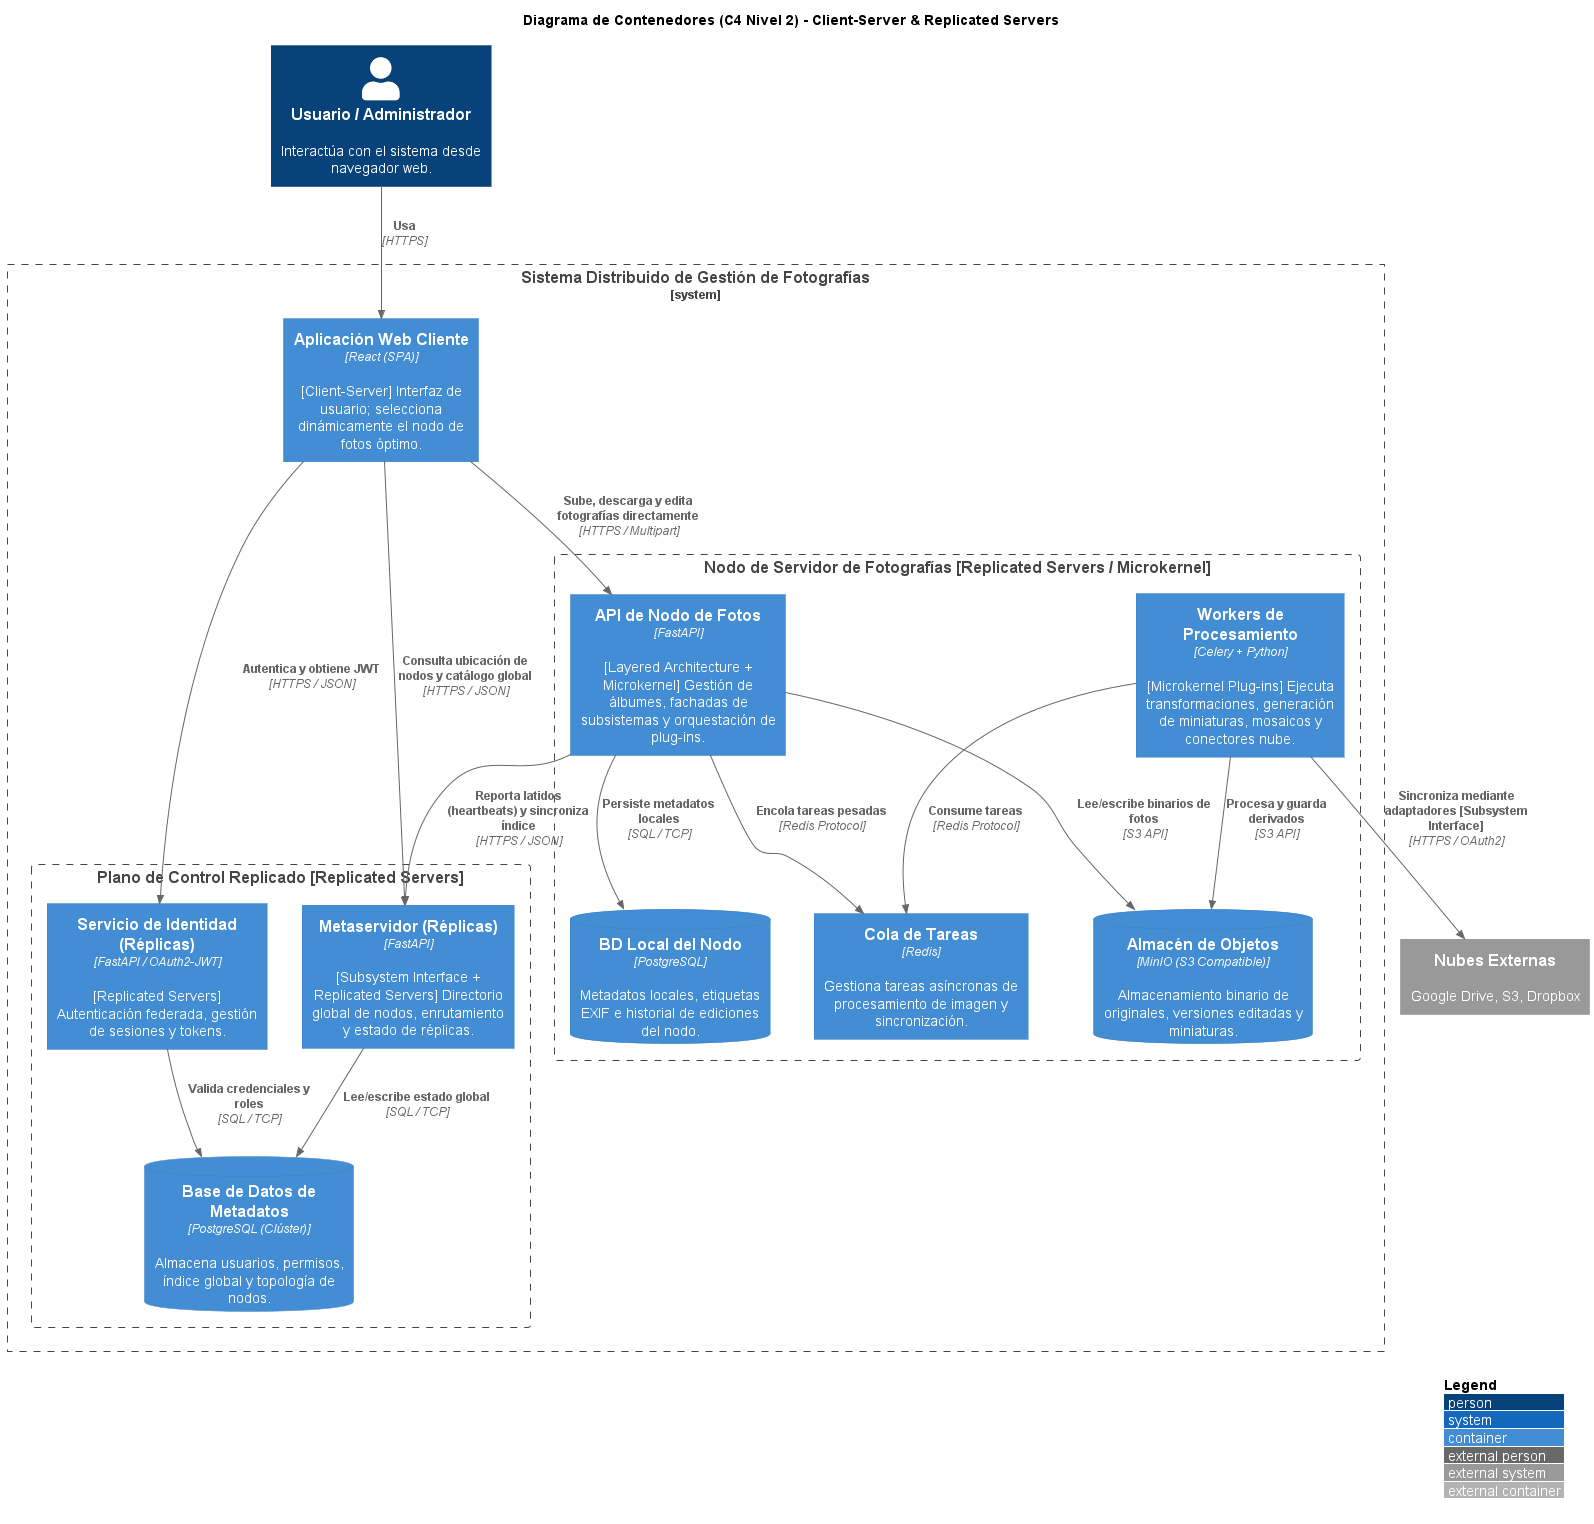

The diagram above was rendered by PlantUML. Its source (embedded in the PNG):
@startuml container-topology
!include https://raw.githubusercontent.com/plantuml-stdlib/C4-PlantUML/master/C4_Container.puml

LAYOUT_WITH_LEGEND()

title Diagrama de Contenedores (C4 Nivel 2) - Client-Server & Replicated Servers

Person(user, "Usuario / Administrador", "Interactúa con el sistema desde navegador web.")
System_Ext(external_clouds, "Nubes Externas", "Google Drive, S3, Dropbox")

System_Boundary(photo_system, "Sistema Distribuido de Gestión de Fotografías") {

    Container(spa, "Aplicación Web Cliente", "React (SPA)", "[Client-Server] Interfaz de usuario; selecciona dinámicamente el nodo de fotos óptimo.")

    Boundary(control_plane, "Plano de Control Replicado [Replicated Servers]") {
        Container(meta_server, "Metaservidor (Réplicas)", "FastAPI", "[Subsystem Interface + Replicated Servers] Directorio global de nodos, enrutamiento y estado de réplicas.")
        Container(identity_service, "Servicio de Identidad (Réplicas)", "FastAPI / OAuth2-JWT", "[Replicated Servers] Autenticación federada, gestión de sesiones y tokens.")
        ContainerDb(meta_db, "Base de Datos de Metadatos", "PostgreSQL (Clúster)", "Almacena usuarios, permisos, índice global y topología de nodos.")
    }

    Boundary(storage_node, "Nodo de Servidor de Fotografías [Replicated Servers / Microkernel]") {
        Container(photo_api, "API de Nodo de Fotos", "FastAPI", "[Layered Architecture + Microkernel] Gestión de álbumes, fachadas de subsistemas y orquestación de plug-ins.")
        Container(broker, "Cola de Tareas", "Redis", "Gestiona tareas asíncronas de procesamiento de imagen y sincronización.")
        Container(workers, "Workers de Procesamiento", "Celery + Python", "[Microkernel Plug-ins] Ejecuta transformaciones, generación de miniaturas, mosaicos y conectores nube.")
        ContainerDb(node_db, "BD Local del Nodo", "PostgreSQL", "Metadatos locales, etiquetas EXIF e historial de ediciones del nodo.")
        ContainerDb(object_store, "Almacén de Objetos", "MinIO (S3 Compatible)", "Almacenamiento binario de originales, versiones editadas y miniaturas.")
    }
}

Rel(user, spa, "Usa", "HTTPS")
Rel(spa, identity_service, "Autentica y obtiene JWT", "HTTPS / JSON")
Rel(spa, meta_server, "Consulta ubicación de nodos y catálogo global", "HTTPS / JSON")
Rel(spa, photo_api, "Sube, descarga y edita fotografías directamente", "HTTPS / Multipart")

Rel(meta_server, meta_db, "Lee/escribe estado global", "SQL / TCP")
Rel(identity_service, meta_db, "Valida credenciales y roles", "SQL / TCP")
Rel(photo_api, meta_server, "Reporta latidos (heartbeats) y sincroniza índice", "HTTPS / JSON")

Rel(photo_api, node_db, "Persiste metadatos locales", "SQL / TCP")
Rel(photo_api, object_store, "Lee/escribe binarios de fotos", "S3 API")
Rel(photo_api, broker, "Encola tareas pesadas", "Redis Protocol")
Rel(workers, broker, "Consume tareas", "Redis Protocol")
Rel(workers, object_store, "Procesa y guarda derivados", "S3 API")
Rel(workers, external_clouds, "Sincroniza mediante adaptadores [Subsystem Interface]", "HTTPS / OAuth2")

@enduml